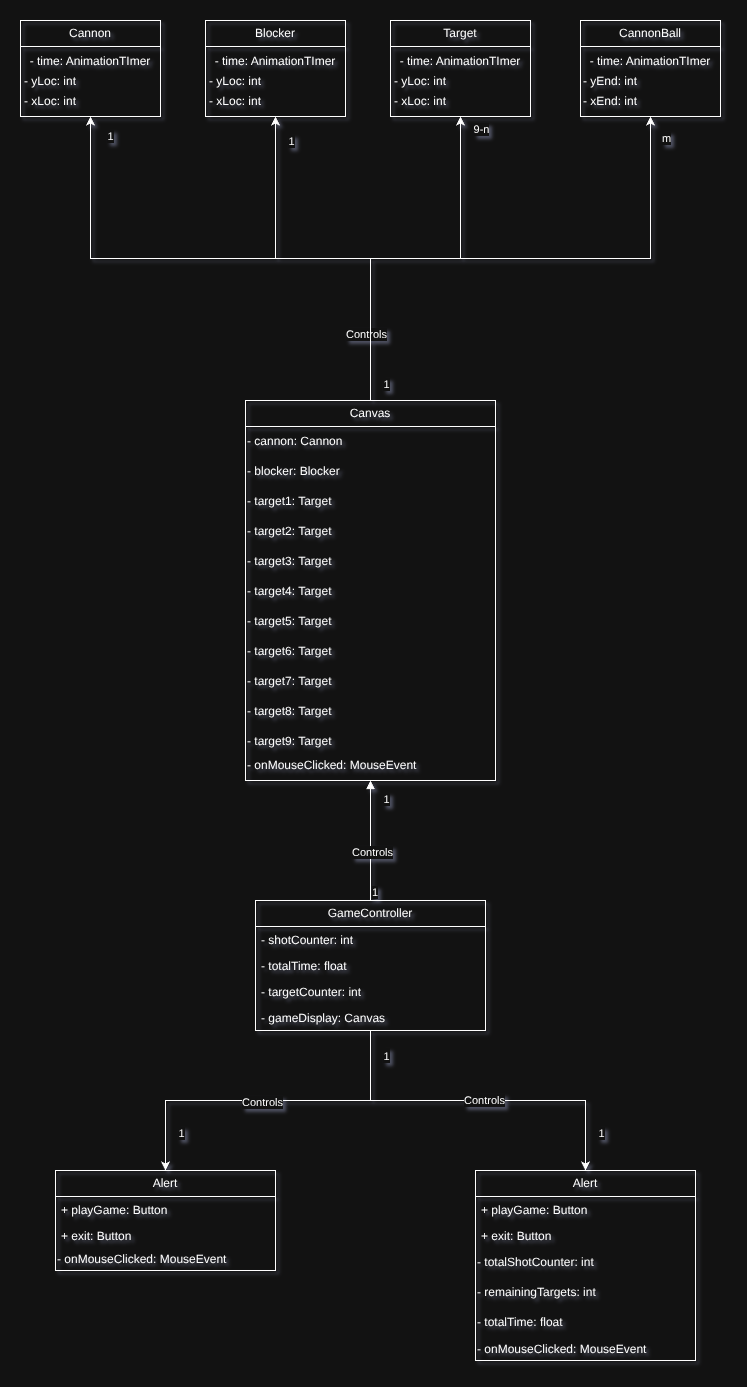

The diagram above was exported from draw.io. Its source (the exported page's mxGraphModel, read from the mxfile embedded in the PNG):
<mxGraphModel dx="1383" dy="1454" grid="1" gridSize="10" guides="1" tooltips="1" connect="1" arrows="1" fold="1" page="0" pageScale="1" pageWidth="1920" pageHeight="1200" math="0" shadow="0">
  <root>
    <mxCell id="0" />
    <mxCell id="1" parent="0" />
    <mxCell id="0gqd6WbL4hr8r9truNF3-5" edge="1" parent="1" source="HusWn5ebc_kf-ArQTu2A-29" style="edgeStyle=orthogonalEdgeStyle;rounded=0;orthogonalLoop=1;jettySize=auto;html=1;" target="0gqd6WbL4hr8r9truNF3-1">
      <mxGeometry relative="1" as="geometry" />
    </mxCell>
    <mxCell id="0gqd6WbL4hr8r9truNF3-6" connectable="0" parent="0gqd6WbL4hr8r9truNF3-5" style="edgeLabel;html=1;align=center;verticalAlign=middle;resizable=0;points=[];" value="Controls" vertex="1">
      <mxGeometry relative="1" x="0.0348" y="1" as="geometry">
        <mxPoint as="offset" />
      </mxGeometry>
    </mxCell>
    <mxCell id="0gqd6WbL4hr8r9truNF3-7" connectable="0" parent="0gqd6WbL4hr8r9truNF3-5" style="edgeLabel;html=1;align=center;verticalAlign=middle;resizable=0;points=[];" value="1" vertex="1">
      <mxGeometry relative="1" x="-0.8622" y="4" as="geometry">
        <mxPoint x="11" as="offset" />
      </mxGeometry>
    </mxCell>
    <mxCell id="0gqd6WbL4hr8r9truNF3-8" connectable="0" parent="0gqd6WbL4hr8r9truNF3-5" style="edgeLabel;html=1;align=center;verticalAlign=middle;resizable=0;points=[];" value="1" vertex="1">
      <mxGeometry relative="1" x="0.7854" y="-2" as="geometry">
        <mxPoint x="17" as="offset" />
      </mxGeometry>
    </mxCell>
    <mxCell id="HusWn5ebc_kf-ArQTu2A-29" parent="1" style="swimlane;fontStyle=0;childLayout=stackLayout;horizontal=1;startSize=26;fillColor=none;horizontalStack=0;resizeParent=1;resizeParentMax=0;resizeLast=0;collapsible=1;marginBottom=0;whiteSpace=wrap;html=1;" value="GameController" vertex="1">
      <mxGeometry height="130" width="230" x="650" y="710" as="geometry" />
    </mxCell>
    <mxCell id="HusWn5ebc_kf-ArQTu2A-30" parent="HusWn5ebc_kf-ArQTu2A-29" style="text;strokeColor=none;fillColor=none;align=left;verticalAlign=top;spacingLeft=4;spacingRight=4;overflow=hidden;rotatable=0;points=[[0,0.5],[1,0.5]];portConstraint=eastwest;whiteSpace=wrap;html=1;" value="- shotCounter: int" vertex="1">
      <mxGeometry height="26" width="230" y="26" as="geometry" />
    </mxCell>
    <mxCell id="HusWn5ebc_kf-ArQTu2A-31" parent="HusWn5ebc_kf-ArQTu2A-29" style="text;strokeColor=none;fillColor=none;align=left;verticalAlign=top;spacingLeft=4;spacingRight=4;overflow=hidden;rotatable=0;points=[[0,0.5],[1,0.5]];portConstraint=eastwest;whiteSpace=wrap;html=1;" value="- totalTime: float" vertex="1">
      <mxGeometry height="26" width="230" y="52" as="geometry" />
    </mxCell>
    <mxCell id="HusWn5ebc_kf-ArQTu2A-32" parent="HusWn5ebc_kf-ArQTu2A-29" style="text;strokeColor=none;fillColor=none;align=left;verticalAlign=top;spacingLeft=4;spacingRight=4;overflow=hidden;rotatable=0;points=[[0,0.5],[1,0.5]];portConstraint=eastwest;whiteSpace=wrap;html=1;" value="- targetCounter: int" vertex="1">
      <mxGeometry height="26" width="230" y="78" as="geometry" />
    </mxCell>
    <mxCell id="HusWn5ebc_kf-ArQTu2A-33" parent="HusWn5ebc_kf-ArQTu2A-29" style="text;strokeColor=none;fillColor=none;align=left;verticalAlign=top;spacingLeft=4;spacingRight=4;overflow=hidden;rotatable=0;points=[[0,0.5],[1,0.5]];portConstraint=eastwest;whiteSpace=wrap;html=1;" value="- gameDisplay: Canvas" vertex="1">
      <mxGeometry height="26" width="230" y="104" as="geometry" />
    </mxCell>
    <mxCell id="HusWn5ebc_kf-ArQTu2A-11" parent="1" style="swimlane;fontStyle=0;childLayout=stackLayout;horizontal=1;startSize=26;fillColor=none;horizontalStack=0;resizeParent=1;resizeParentMax=0;resizeLast=0;collapsible=1;marginBottom=0;whiteSpace=wrap;html=1;container=0;" value="Canvas" vertex="1">
      <mxGeometry height="380" width="250" x="640" y="210" as="geometry" />
    </mxCell>
    <mxCell id="0gqd6WbL4hr8r9truNF3-20" connectable="0" parent="HusWn5ebc_kf-ArQTu2A-11" style="group" value="" vertex="1">
      <mxGeometry height="354" width="250" y="26" as="geometry" />
    </mxCell>
    <mxCell id="0gqd6WbL4hr8r9truNF3-9" parent="0gqd6WbL4hr8r9truNF3-20" style="text;html=1;whiteSpace=wrap;strokeColor=none;fillColor=none;align=left;verticalAlign=middle;rounded=0;" value="- cannon: Cannon" vertex="1">
      <mxGeometry height="30" width="130" as="geometry" />
    </mxCell>
    <mxCell id="0gqd6WbL4hr8r9truNF3-10" parent="0gqd6WbL4hr8r9truNF3-20" style="text;html=1;whiteSpace=wrap;strokeColor=none;fillColor=none;align=left;verticalAlign=middle;rounded=0;" value="- blocker: Blocker" vertex="1">
      <mxGeometry height="30" width="130" y="30" as="geometry" />
    </mxCell>
    <mxCell id="0gqd6WbL4hr8r9truNF3-11" parent="0gqd6WbL4hr8r9truNF3-20" style="text;html=1;whiteSpace=wrap;strokeColor=none;fillColor=none;align=left;verticalAlign=middle;rounded=0;" value="- target1: Target" vertex="1">
      <mxGeometry height="30" width="130" y="60" as="geometry" />
    </mxCell>
    <mxCell id="0gqd6WbL4hr8r9truNF3-12" parent="0gqd6WbL4hr8r9truNF3-20" style="text;html=1;whiteSpace=wrap;strokeColor=none;fillColor=none;align=left;verticalAlign=middle;rounded=0;" value="- target2: Target" vertex="1">
      <mxGeometry height="30" width="130" y="90" as="geometry" />
    </mxCell>
    <mxCell id="0gqd6WbL4hr8r9truNF3-13" parent="0gqd6WbL4hr8r9truNF3-20" style="text;html=1;whiteSpace=wrap;strokeColor=none;fillColor=none;align=left;verticalAlign=middle;rounded=0;" value="- target3: Target" vertex="1">
      <mxGeometry height="30" width="130" y="120" as="geometry" />
    </mxCell>
    <mxCell id="0gqd6WbL4hr8r9truNF3-14" parent="0gqd6WbL4hr8r9truNF3-20" style="text;html=1;whiteSpace=wrap;strokeColor=none;fillColor=none;align=left;verticalAlign=middle;rounded=0;" value="- target4: Target" vertex="1">
      <mxGeometry height="30" width="130" y="150" as="geometry" />
    </mxCell>
    <mxCell id="0gqd6WbL4hr8r9truNF3-15" parent="0gqd6WbL4hr8r9truNF3-20" style="text;html=1;whiteSpace=wrap;strokeColor=none;fillColor=none;align=left;verticalAlign=middle;rounded=0;" value="- target5: Target" vertex="1">
      <mxGeometry height="30" width="130" y="180" as="geometry" />
    </mxCell>
    <mxCell id="0gqd6WbL4hr8r9truNF3-16" parent="0gqd6WbL4hr8r9truNF3-20" style="text;html=1;whiteSpace=wrap;strokeColor=none;fillColor=none;align=left;verticalAlign=middle;rounded=0;" value="- target6: Target" vertex="1">
      <mxGeometry height="30" width="130" y="210" as="geometry" />
    </mxCell>
    <mxCell id="0gqd6WbL4hr8r9truNF3-17" parent="0gqd6WbL4hr8r9truNF3-20" style="text;html=1;whiteSpace=wrap;strokeColor=none;fillColor=none;align=left;verticalAlign=middle;rounded=0;" value="- target7: Target" vertex="1">
      <mxGeometry height="30" width="130" y="240" as="geometry" />
    </mxCell>
    <mxCell id="0gqd6WbL4hr8r9truNF3-18" parent="0gqd6WbL4hr8r9truNF3-20" style="text;html=1;whiteSpace=wrap;strokeColor=none;fillColor=none;align=left;verticalAlign=middle;rounded=0;" value="- target8: Target" vertex="1">
      <mxGeometry height="30" width="130" y="270" as="geometry" />
    </mxCell>
    <mxCell id="0gqd6WbL4hr8r9truNF3-19" parent="0gqd6WbL4hr8r9truNF3-20" style="text;html=1;whiteSpace=wrap;strokeColor=none;fillColor=none;align=left;verticalAlign=middle;rounded=0;" value="- target9: Target" vertex="1">
      <mxGeometry height="30" width="130" y="300" as="geometry" />
    </mxCell>
    <mxCell id="ULCzyU79ENBInoVYLF22-17" parent="0gqd6WbL4hr8r9truNF3-20" style="text;html=1;whiteSpace=wrap;strokeColor=none;fillColor=none;align=left;verticalAlign=middle;rounded=0;" value="- onMouseClicked: MouseEvent" vertex="1">
      <mxGeometry height="30" width="230" y="324" as="geometry" />
    </mxCell>
    <mxCell id="HusWn5ebc_kf-ArQTu2A-53" edge="1" parent="1" source="HusWn5ebc_kf-ArQTu2A-29" style="endArrow=block;endFill=1;html=1;edgeStyle=orthogonalEdgeStyle;align=left;verticalAlign=top;rounded=0;entryX=0.5;entryY=1;entryDx=0;entryDy=0;exitX=0.5;exitY=0;exitDx=0;exitDy=0;" target="HusWn5ebc_kf-ArQTu2A-11" value="Controls">
      <mxGeometry relative="1" x="0.0309" y="20" as="geometry">
        <mxPoint as="offset" />
        <mxPoint x="715" y="710" as="sourcePoint" />
        <mxPoint x="875" y="710" as="targetPoint" />
      </mxGeometry>
    </mxCell>
    <mxCell id="HusWn5ebc_kf-ArQTu2A-54" connectable="0" parent="HusWn5ebc_kf-ArQTu2A-53" style="edgeLabel;resizable=0;html=1;align=left;verticalAlign=bottom;" value="1" vertex="1">
      <mxGeometry relative="1" x="-1" as="geometry" />
    </mxCell>
    <mxCell id="HusWn5ebc_kf-ArQTu2A-55" connectable="0" parent="HusWn5ebc_kf-ArQTu2A-53" style="edgeLabel;html=1;align=center;verticalAlign=middle;resizable=0;points=[];" value="1" vertex="1">
      <mxGeometry relative="1" x="0.6923" y="-2" as="geometry">
        <mxPoint x="13" as="offset" />
      </mxGeometry>
    </mxCell>
    <mxCell id="0gqd6WbL4hr8r9truNF3-1" parent="1" style="swimlane;fontStyle=0;childLayout=stackLayout;horizontal=1;startSize=26;fillColor=none;horizontalStack=0;resizeParent=1;resizeParentMax=0;resizeLast=0;collapsible=1;marginBottom=0;whiteSpace=wrap;html=1;" value="Alert" vertex="1">
      <mxGeometry height="100" width="220" x="450" y="980" as="geometry" />
    </mxCell>
    <mxCell id="0gqd6WbL4hr8r9truNF3-3" parent="0gqd6WbL4hr8r9truNF3-1" style="text;strokeColor=none;fillColor=none;align=left;verticalAlign=top;spacingLeft=4;spacingRight=4;overflow=hidden;rotatable=0;points=[[0,0.5],[1,0.5]];portConstraint=eastwest;whiteSpace=wrap;html=1;" value="+ playGame: Button" vertex="1">
      <mxGeometry height="26" width="220" y="26" as="geometry" />
    </mxCell>
    <mxCell id="0gqd6WbL4hr8r9truNF3-4" parent="0gqd6WbL4hr8r9truNF3-1" style="text;strokeColor=none;fillColor=none;align=left;verticalAlign=top;spacingLeft=4;spacingRight=4;overflow=hidden;rotatable=0;points=[[0,0.5],[1,0.5]];portConstraint=eastwest;whiteSpace=wrap;html=1;" value="+ exit: Button" vertex="1">
      <mxGeometry height="26" width="220" y="52" as="geometry" />
    </mxCell>
    <mxCell id="HusWn5ebc_kf-ArQTu2A-79" parent="0gqd6WbL4hr8r9truNF3-1" style="text;html=1;whiteSpace=wrap;strokeColor=none;fillColor=none;align=left;verticalAlign=middle;rounded=0;" value="- onMouseClicked: MouseEvent" vertex="1">
      <mxGeometry height="22" width="220" y="78" as="geometry" />
    </mxCell>
    <mxCell id="ULCzyU79ENBInoVYLF22-6" edge="1" parent="1" source="HusWn5ebc_kf-ArQTu2A-11" style="edgeStyle=orthogonalEdgeStyle;rounded=0;orthogonalLoop=1;jettySize=auto;html=1;exitX=0.5;exitY=0;exitDx=0;exitDy=0;" target="ULCzyU79ENBInoVYLF22-21">
      <mxGeometry relative="1" as="geometry">
        <mxPoint x="790" y="80" as="sourcePoint" />
        <mxPoint x="485.98" y="-248.98799999999994" as="targetPoint" />
      </mxGeometry>
    </mxCell>
    <mxCell id="ULCzyU79ENBInoVYLF22-7" connectable="0" parent="ULCzyU79ENBInoVYLF22-6" style="edgeLabel;html=1;align=center;verticalAlign=middle;resizable=0;points=[];" value="1" vertex="1">
      <mxGeometry relative="1" x="0.932" y="1" as="geometry">
        <mxPoint x="20" as="offset" />
      </mxGeometry>
    </mxCell>
    <mxCell id="ULCzyU79ENBInoVYLF22-8" edge="1" parent="1" source="HusWn5ebc_kf-ArQTu2A-11" style="edgeStyle=orthogonalEdgeStyle;rounded=0;orthogonalLoop=1;jettySize=auto;html=1;exitX=0.5;exitY=0;exitDx=0;exitDy=0;" target="ULCzyU79ENBInoVYLF22-26">
      <mxGeometry relative="1" as="geometry">
        <mxPoint x="790" y="80" as="sourcePoint" />
      </mxGeometry>
    </mxCell>
    <mxCell id="ULCzyU79ENBInoVYLF22-9" connectable="0" parent="ULCzyU79ENBInoVYLF22-8" style="edgeLabel;html=1;align=center;verticalAlign=middle;resizable=0;points=[];" value="1" vertex="1">
      <mxGeometry relative="1" x="0.875" y="2" as="geometry">
        <mxPoint x="17" as="offset" />
      </mxGeometry>
    </mxCell>
    <mxCell id="ULCzyU79ENBInoVYLF22-10" edge="1" parent="1" source="HusWn5ebc_kf-ArQTu2A-11" style="edgeStyle=orthogonalEdgeStyle;rounded=0;orthogonalLoop=1;jettySize=auto;html=1;exitX=0.5;exitY=0;exitDx=0;exitDy=0;" target="ULCzyU79ENBInoVYLF22-31">
      <mxGeometry relative="1" as="geometry">
        <mxPoint x="790" y="80" as="sourcePoint" />
      </mxGeometry>
    </mxCell>
    <mxCell id="ULCzyU79ENBInoVYLF22-11" connectable="0" parent="ULCzyU79ENBInoVYLF22-10" style="edgeLabel;html=1;align=center;verticalAlign=middle;resizable=0;points=[];" value="Controls" vertex="1">
      <mxGeometry relative="1" x="-0.6463" y="-3" as="geometry">
        <mxPoint x="-8" as="offset" />
      </mxGeometry>
    </mxCell>
    <mxCell id="ULCzyU79ENBInoVYLF22-12" connectable="0" parent="ULCzyU79ENBInoVYLF22-10" style="edgeLabel;html=1;align=center;verticalAlign=middle;resizable=0;points=[];" value="1" vertex="1">
      <mxGeometry relative="1" x="-0.9138" y="-5" as="geometry">
        <mxPoint x="10" as="offset" />
      </mxGeometry>
    </mxCell>
    <mxCell id="ULCzyU79ENBInoVYLF22-13" connectable="0" parent="ULCzyU79ENBInoVYLF22-10" style="edgeLabel;html=1;align=center;verticalAlign=middle;resizable=0;points=[];" value="9-n" vertex="1">
      <mxGeometry relative="1" x="0.932" y="1" as="geometry">
        <mxPoint x="21" as="offset" />
      </mxGeometry>
    </mxCell>
    <mxCell id="ULCzyU79ENBInoVYLF22-14" edge="1" parent="1" source="HusWn5ebc_kf-ArQTu2A-11" style="edgeStyle=orthogonalEdgeStyle;rounded=0;orthogonalLoop=1;jettySize=auto;html=1;exitX=0.5;exitY=0;exitDx=0;exitDy=0;" target="ULCzyU79ENBInoVYLF22-36">
      <mxGeometry relative="1" as="geometry">
        <mxPoint x="790" y="80" as="sourcePoint" />
      </mxGeometry>
    </mxCell>
    <mxCell id="ULCzyU79ENBInoVYLF22-15" connectable="0" parent="ULCzyU79ENBInoVYLF22-14" style="edgeLabel;html=1;align=center;verticalAlign=middle;resizable=0;points=[];" value="m" vertex="1">
      <mxGeometry relative="1" x="0.9246" as="geometry">
        <mxPoint x="15" as="offset" />
      </mxGeometry>
    </mxCell>
    <mxCell id="ULCzyU79ENBInoVYLF22-21" parent="1" style="swimlane;fontStyle=0;childLayout=stackLayout;horizontal=1;startSize=26;fillColor=none;horizontalStack=0;resizeParent=1;resizeParentMax=0;resizeLast=0;collapsible=1;marginBottom=0;whiteSpace=wrap;html=1;" value="Cannon" vertex="1">
      <mxGeometry height="96" width="140" x="415" y="-170" as="geometry" />
    </mxCell>
    <mxCell id="ULCzyU79ENBInoVYLF22-22" connectable="0" parent="ULCzyU79ENBInoVYLF22-21" style="group" value="" vertex="1">
      <mxGeometry height="70" width="140" y="26" as="geometry" />
    </mxCell>
    <mxCell id="ULCzyU79ENBInoVYLF22-23" parent="ULCzyU79ENBInoVYLF22-22" style="text;html=1;whiteSpace=wrap;strokeColor=none;fillColor=none;align=center;verticalAlign=middle;rounded=0;" value="- xLoc: int" vertex="1">
      <mxGeometry height="30" width="60" y="40" as="geometry" />
    </mxCell>
    <mxCell id="ULCzyU79ENBInoVYLF22-24" parent="ULCzyU79ENBInoVYLF22-22" style="text;html=1;whiteSpace=wrap;strokeColor=none;fillColor=none;align=center;verticalAlign=middle;rounded=0;" value="- yLoc: int" vertex="1">
      <mxGeometry height="30" width="60" y="20" as="geometry" />
    </mxCell>
    <mxCell id="ULCzyU79ENBInoVYLF22-25" parent="ULCzyU79ENBInoVYLF22-22" style="text;html=1;whiteSpace=wrap;strokeColor=none;fillColor=none;align=center;verticalAlign=middle;rounded=0;" value="- time: AnimationTImer" vertex="1">
      <mxGeometry height="30" width="140" as="geometry" />
    </mxCell>
    <mxCell id="ULCzyU79ENBInoVYLF22-26" parent="1" style="swimlane;fontStyle=0;childLayout=stackLayout;horizontal=1;startSize=26;fillColor=none;horizontalStack=0;resizeParent=1;resizeParentMax=0;resizeLast=0;collapsible=1;marginBottom=0;whiteSpace=wrap;html=1;" value="Blocker" vertex="1">
      <mxGeometry height="96" width="140" x="600" y="-170" as="geometry" />
    </mxCell>
    <mxCell id="ULCzyU79ENBInoVYLF22-27" connectable="0" parent="ULCzyU79ENBInoVYLF22-26" style="group;align=left;" value="" vertex="1">
      <mxGeometry height="70" width="140" y="26" as="geometry" />
    </mxCell>
    <mxCell id="ULCzyU79ENBInoVYLF22-28" parent="ULCzyU79ENBInoVYLF22-27" style="text;html=1;whiteSpace=wrap;strokeColor=none;fillColor=none;align=center;verticalAlign=middle;rounded=0;" value="- xLoc: int" vertex="1">
      <mxGeometry height="30" width="60" y="40" as="geometry" />
    </mxCell>
    <mxCell id="ULCzyU79ENBInoVYLF22-29" parent="ULCzyU79ENBInoVYLF22-27" style="text;html=1;whiteSpace=wrap;strokeColor=none;fillColor=none;align=center;verticalAlign=middle;rounded=0;" value="- yLoc: int" vertex="1">
      <mxGeometry height="30" width="60" y="20" as="geometry" />
    </mxCell>
    <mxCell id="ULCzyU79ENBInoVYLF22-30" parent="ULCzyU79ENBInoVYLF22-27" style="text;html=1;whiteSpace=wrap;strokeColor=none;fillColor=none;align=center;verticalAlign=middle;rounded=0;" value="- time: AnimationTImer" vertex="1">
      <mxGeometry height="30" width="140" as="geometry" />
    </mxCell>
    <mxCell id="ULCzyU79ENBInoVYLF22-31" parent="1" style="swimlane;fontStyle=0;childLayout=stackLayout;horizontal=1;startSize=26;fillColor=none;horizontalStack=0;resizeParent=1;resizeParentMax=0;resizeLast=0;collapsible=1;marginBottom=0;whiteSpace=wrap;html=1;" value="Target" vertex="1">
      <mxGeometry height="96" width="140" x="785" y="-170" as="geometry" />
    </mxCell>
    <mxCell id="ULCzyU79ENBInoVYLF22-32" connectable="0" parent="ULCzyU79ENBInoVYLF22-31" style="group" value="" vertex="1">
      <mxGeometry height="70" width="140" y="26" as="geometry" />
    </mxCell>
    <mxCell id="ULCzyU79ENBInoVYLF22-33" parent="ULCzyU79ENBInoVYLF22-32" style="text;html=1;whiteSpace=wrap;strokeColor=none;fillColor=none;align=center;verticalAlign=middle;rounded=0;" value="- xLoc: int" vertex="1">
      <mxGeometry height="30" width="60" y="40" as="geometry" />
    </mxCell>
    <mxCell id="ULCzyU79ENBInoVYLF22-34" parent="ULCzyU79ENBInoVYLF22-32" style="text;html=1;whiteSpace=wrap;strokeColor=none;fillColor=none;align=center;verticalAlign=middle;rounded=0;" value="- yLoc: int" vertex="1">
      <mxGeometry height="30" width="60" y="20" as="geometry" />
    </mxCell>
    <mxCell id="ULCzyU79ENBInoVYLF22-35" parent="ULCzyU79ENBInoVYLF22-32" style="text;html=1;whiteSpace=wrap;strokeColor=none;fillColor=none;align=center;verticalAlign=middle;rounded=0;" value="- time: AnimationTImer" vertex="1">
      <mxGeometry height="30" width="140" as="geometry" />
    </mxCell>
    <mxCell id="ULCzyU79ENBInoVYLF22-36" parent="1" style="swimlane;fontStyle=0;childLayout=stackLayout;horizontal=1;startSize=26;fillColor=none;horizontalStack=0;resizeParent=1;resizeParentMax=0;resizeLast=0;collapsible=1;marginBottom=0;whiteSpace=wrap;html=1;" value="CannonBall" vertex="1">
      <mxGeometry height="96" width="140" x="975" y="-170" as="geometry" />
    </mxCell>
    <mxCell id="ULCzyU79ENBInoVYLF22-37" connectable="0" parent="ULCzyU79ENBInoVYLF22-36" style="group;align=left;" value="" vertex="1">
      <mxGeometry height="70" width="140" y="26" as="geometry" />
    </mxCell>
    <mxCell id="ULCzyU79ENBInoVYLF22-38" parent="ULCzyU79ENBInoVYLF22-37" style="text;html=1;whiteSpace=wrap;strokeColor=none;fillColor=none;align=center;verticalAlign=middle;rounded=0;" value="- xEnd: int" vertex="1">
      <mxGeometry height="30" width="60" y="40" as="geometry" />
    </mxCell>
    <mxCell id="ULCzyU79ENBInoVYLF22-39" parent="ULCzyU79ENBInoVYLF22-37" style="text;html=1;whiteSpace=wrap;strokeColor=none;fillColor=none;align=center;verticalAlign=middle;rounded=0;" value="- yEnd: int" vertex="1">
      <mxGeometry height="30" width="60" y="20" as="geometry" />
    </mxCell>
    <mxCell id="ULCzyU79ENBInoVYLF22-40" parent="ULCzyU79ENBInoVYLF22-37" style="text;html=1;whiteSpace=wrap;strokeColor=none;fillColor=none;align=center;verticalAlign=middle;rounded=0;" value="- time: AnimationTImer" vertex="1">
      <mxGeometry height="30" width="140" as="geometry" />
    </mxCell>
    <mxCell id="ULCzyU79ENBInoVYLF22-42" edge="1" parent="1" source="HusWn5ebc_kf-ArQTu2A-29" style="edgeStyle=orthogonalEdgeStyle;rounded=0;orthogonalLoop=1;jettySize=auto;html=1;" target="ULCzyU79ENBInoVYLF22-55">
      <mxGeometry relative="1" as="geometry">
        <mxPoint x="1070" y="880" as="sourcePoint" />
      </mxGeometry>
    </mxCell>
    <mxCell id="ULCzyU79ENBInoVYLF22-43" connectable="0" parent="ULCzyU79ENBInoVYLF22-42" style="edgeLabel;html=1;align=center;verticalAlign=middle;resizable=0;points=[];" value="Controls" vertex="1">
      <mxGeometry relative="1" x="0.0348" y="1" as="geometry">
        <mxPoint as="offset" />
      </mxGeometry>
    </mxCell>
    <mxCell id="ULCzyU79ENBInoVYLF22-44" connectable="0" parent="ULCzyU79ENBInoVYLF22-42" style="edgeLabel;html=1;align=center;verticalAlign=middle;resizable=0;points=[];" value="1" vertex="1">
      <mxGeometry relative="1" x="-0.8622" y="4" as="geometry">
        <mxPoint x="11" as="offset" />
      </mxGeometry>
    </mxCell>
    <mxCell id="ULCzyU79ENBInoVYLF22-45" connectable="0" parent="ULCzyU79ENBInoVYLF22-42" style="edgeLabel;html=1;align=center;verticalAlign=middle;resizable=0;points=[];" value="1" vertex="1">
      <mxGeometry relative="1" x="0.7854" y="-2" as="geometry">
        <mxPoint x="17" as="offset" />
      </mxGeometry>
    </mxCell>
    <mxCell id="ULCzyU79ENBInoVYLF22-55" parent="1" style="swimlane;fontStyle=0;childLayout=stackLayout;horizontal=1;startSize=26;fillColor=none;horizontalStack=0;resizeParent=1;resizeParentMax=0;resizeLast=0;collapsible=1;marginBottom=0;whiteSpace=wrap;html=1;" value="Alert" vertex="1">
      <mxGeometry height="190" width="220" x="870" y="980" as="geometry" />
    </mxCell>
    <mxCell id="ULCzyU79ENBInoVYLF22-56" parent="ULCzyU79ENBInoVYLF22-55" style="text;strokeColor=none;fillColor=none;align=left;verticalAlign=top;spacingLeft=4;spacingRight=4;overflow=hidden;rotatable=0;points=[[0,0.5],[1,0.5]];portConstraint=eastwest;whiteSpace=wrap;html=1;" value="+ playGame: Button" vertex="1">
      <mxGeometry height="26" width="220" y="26" as="geometry" />
    </mxCell>
    <mxCell id="ULCzyU79ENBInoVYLF22-57" parent="ULCzyU79ENBInoVYLF22-55" style="text;strokeColor=none;fillColor=none;align=left;verticalAlign=top;spacingLeft=4;spacingRight=4;overflow=hidden;rotatable=0;points=[[0,0.5],[1,0.5]];portConstraint=eastwest;whiteSpace=wrap;html=1;" value="+ exit: Button" vertex="1">
      <mxGeometry height="26" width="220" y="52" as="geometry" />
    </mxCell>
    <mxCell id="ULCzyU79ENBInoVYLF22-58" connectable="0" parent="ULCzyU79ENBInoVYLF22-55" style="group" value="" vertex="1">
      <mxGeometry height="90" width="220" y="78" as="geometry" />
    </mxCell>
    <mxCell id="ULCzyU79ENBInoVYLF22-59" parent="ULCzyU79ENBInoVYLF22-58" style="text;html=1;whiteSpace=wrap;strokeColor=none;fillColor=none;align=left;verticalAlign=top;rounded=0;" value="- totalShotCounter: int" vertex="1">
      <mxGeometry height="30" width="130" as="geometry" />
    </mxCell>
    <mxCell id="ULCzyU79ENBInoVYLF22-60" parent="ULCzyU79ENBInoVYLF22-58" style="text;html=1;whiteSpace=wrap;strokeColor=none;fillColor=none;align=left;verticalAlign=top;rounded=0;" value="- remainingTargets: int" vertex="1">
      <mxGeometry height="30" width="130" y="30" as="geometry" />
    </mxCell>
    <mxCell id="ULCzyU79ENBInoVYLF22-61" parent="ULCzyU79ENBInoVYLF22-58" style="text;html=1;whiteSpace=wrap;strokeColor=none;fillColor=none;align=left;verticalAlign=top;rounded=0;" value="- totalTime: float" vertex="1">
      <mxGeometry height="30" width="130" y="60" as="geometry" />
    </mxCell>
    <mxCell id="ULCzyU79ENBInoVYLF22-62" parent="ULCzyU79ENBInoVYLF22-55" style="text;html=1;whiteSpace=wrap;strokeColor=none;fillColor=none;align=left;verticalAlign=middle;rounded=0;" value="- onMouseClicked: MouseEvent" vertex="1">
      <mxGeometry height="22" width="220" y="168" as="geometry" />
    </mxCell>
  </root>
</mxGraphModel>